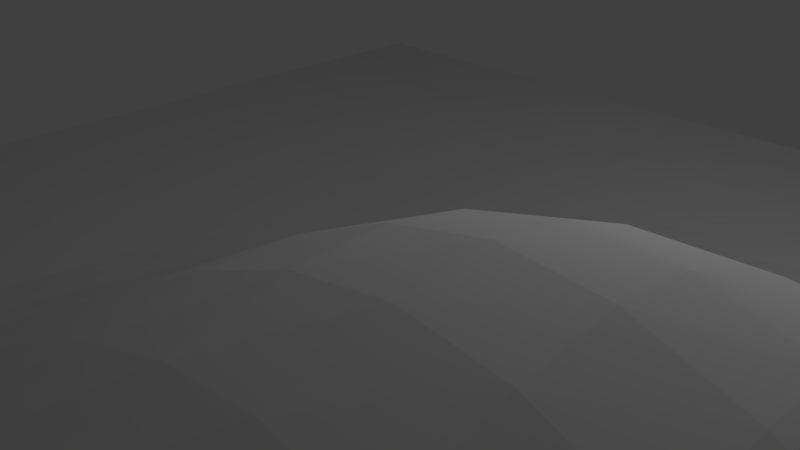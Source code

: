 # Source: landscape.blend  (saved by Blender 2.76.0; exported with 4.5.12 LTS)
import bpy
from mathutils import Matrix  # noqa: F401  (used for matrix-valued properties, if any)

bpy.ops.wm.read_factory_settings(use_empty=True)
scene = bpy.context.scene
scene.name = 'Scene'

# ---- collections
col_collection_1 = bpy.data.collections.new('Collection 1'); scene.collection.children.link(col_collection_1)

# ---- world
world_world = bpy.data.worlds.new('World'); scene.world = world_world
world_world.color = (0.05088, 0.05088, 0.05088)
world_world.use_sun_shadow = False
world_world.sun_shadow_jitter_overblur = 0.0
world_world.cycles.sampling_method = 'MANUAL'
world_world.cycles.sample_map_resolution = 256

# ---- cameras
cam_camera = bpy.data.cameras.new('Camera')
cam_camera.clip_end = 100.0
cam_camera.lens = 35.0
cam_camera.sensor_width = 32.0
cam_camera.sensor_height = 18.0
cam_camera.ortho_scale = 7.314
cam_camera.dof.focus_distance = 0.0
cam_camera.dof.aperture_fstop = 128.0

# ---- lights
light_lamp = bpy.data.lights.new('Lamp', 'POINT')
light_lamp.transmission_factor = 0.0
light_lamp.cutoff_distance = 30.0
light_lamp.energy = 100.0
light_lamp.shadow_buffer_clip_start = 1.001
light_lamp.shadow_soft_size = 0.1
light_lamp.shadow_maximum_resolution = 0.006
light_lamp.use_absolute_resolution = True
light_lamp.cycles.use_multiple_importance_sampling = False

# ---- meshes
me_plane = bpy.data.meshes.new('Plane')
me_plane.from_pydata([(-1.0, -1.0, 0.0), (1.0, -1.0, 0.0), (-0.9836, 0.9433, -0.1486), (1.0, 1.0, 0.0), (-0.9813, -0.05754, -0.1477), (0.002148, -1.0, 0.002693), (1.002, -0.0001773, 0.002693), (0.01045, 0.9711, -0.07256), (0.09369, -0.02467, 0.06567), (-0.9999, -0.5003, -0.0008142), (0.5, -1.0, 0.0), (1.0, 0.5, 0.0), (-0.4765, 0.9188, -0.2128), (-0.9698, 0.3953, -0.2743), (-0.5, -1.0, 0.0), (1.0, -0.5, 0.0), (0.5, 1.0, 0.0), (0.06551, 0.4438, -0.07298), (0.05049, -0.5042, 0.06329), (-0.427, -0.08221, -0.1413), (0.5505, -0.004167, 0.06329), (0.526, -0.5021, 0.03261), (-0.4731, -0.5051, 0.02493), (-0.4332, 0.3567, -0.3374), (0.526, 0.4979, 0.03261), (-1.0, -0.75, 0.0), (0.75, -1.0, 0.0), (1.0, 0.75, 0.0), (-0.727, 0.9204, -0.2087), (-0.9726, 0.1588, -0.2375), (-0.2489, -1.0, 0.001342), (1.001, -0.2501, 0.001342), (0.2522, 0.996, -0.00884), (0.03546, 0.6995, -0.1009), (0.07769, -0.2585, 0.09086), (-0.7052, -0.08271, -0.1853), (0.3272, -0.006826, 0.09537), (-0.993, -0.2705, -0.05209), (0.2511, -1.0, 0.001342), (1.001, 0.2499, 0.001342), (-0.2315, 0.9395, -0.1571), (-0.9738, 0.6593, -0.2376), (-0.75, -1.0, 0.0), (1.0, -0.75, 0.0), (0.75, 1.0, 0.0), (0.08805, 0.2056, -0.003144), (0.02138, -0.7518, 0.0268), (-0.1585, -0.05629, -0.03427), (0.7714, -0.001765, 0.0268), (0.5434, -0.2536, 0.05438), (0.5078, -0.7506, 0.009729), (0.2934, -0.5036, 0.05438), (0.7578, -0.5006, 0.009729), (-0.4473, -0.286, -0.03049), (-0.4922, -0.7506, 0.009729), (-0.7414, -0.5037, 0.001781), (-0.2066, -0.5038, 0.05393), (-0.4564, 0.6253, -0.3155), (-0.4216, 0.1254, -0.2629), (-0.7014, 0.3581, -0.3606), (-0.177, 0.3939, -0.2143), (0.5078, 0.7494, 0.009729), (0.5434, 0.2464, 0.05438), (0.2971, 0.4837, 0.02101), (0.7578, 0.4994, 0.009729), (0.7673, 0.2486, 0.02164), (0.319, 0.2379, 0.06707), (0.2707, 0.7368, -0.009225), (-0.1586, 0.1606, -0.1356), (-0.697, 0.1249, -0.3026), (-0.7143, 0.6277, -0.3199), (-0.2327, -0.7514, 0.02164), (-0.7496, -0.75, 0.0004632), (-0.723, -0.2852, -0.06678), (0.7504, -0.75, 0.0004632), (0.2673, -0.7514, 0.02164), (0.3172, -0.2555, 0.08418), (0.7673, -0.2514, 0.02164), (-0.1779, -0.2726, 0.03944), (-0.2057, 0.6552, -0.2232), (0.7504, 0.75, 0.0004632), (-1.0, -0.875, 0.0), (0.875, -1.0, 0.0), (1.0, 0.875, 0.0), (-0.8547, 0.9298, -0.1841), (-0.9762, 0.04901, -0.1965), (-0.1232, -1.0, 0.00231), (1.002, -0.1252, 0.00231), (0.131, 0.9856, -0.03504), (0.02137, 0.834, -0.09315), (0.08795, -0.1405, 0.08506), (-0.8446, -0.07235, -0.1753), (0.2123, -0.0132, 0.09108), (-0.9977, -0.382, -0.01793), (0.3753, -1.0, 0.0003156), (1.0, 0.375, 0.0003156), (-0.3536, 0.9268, -0.1914), (-0.9708, 0.524, -0.2647), (-0.625, -1.0, 0.0), (1.0, -0.625, 0.0), (0.625, 1.0, 0.0), (0.07836, 0.323, -0.04104), (0.03548, -0.6279, 0.04447), (-0.291, -0.07142, -0.09186), (0.6605, -0.002928, 0.04447), (0.5486, -0.129, 0.06097), (0.5163, -0.6263, 0.02044), (0.1736, -0.504, 0.06097), (0.6413, -0.5013, 0.02044), (-0.4356, -0.1834, -0.08149), (-0.4837, -0.6263, 0.02044), (-0.8727, -0.5018, -0.002024), (-0.3391, -0.5044, 0.04061), (-0.4679, 0.7703, -0.2717), (-0.4254, 0.2368, -0.3101), (-0.8368, 0.374, -0.3275), (-0.3034, 0.372, -0.2833), (0.5018, 0.8748, 0.00231), (0.5355, 0.3721, 0.04447), (0.1823, 0.4661, -0.01725), (0.6413, 0.4987, 0.02044), (-1.0, -0.625, 0.0), (0.625, -1.0, 0.0), (1.0, 0.625, 0.0), (-0.6009, 0.9165, -0.2187), (-0.9705, 0.2738, -0.2649), (-0.3747, -1.0, 0.0003156), (1.0, -0.375, 0.0003156), (0.3753, 1.0, 0.0003156), (0.05074, 0.5693, -0.09395), (0.06487, -0.3804, 0.08131), (-0.5654, -0.08628, -0.174), (0.4399, -0.005353, 0.08131), (-0.9872, -0.1632, -0.0974), (0.1268, -1.0, 0.00231), (1.002, 0.1248, 0.00231), (-0.1102, 0.955, -0.1153), (-0.9783, 0.7998, -0.1971), (-0.875, -1.0, 0.0), (1.0, -0.875, 0.0), (0.875, 1.0, 0.0), (0.09352, 0.09023, 0.03454), (0.009754, -0.8758, 0.01223), (-0.03004, -0.03976, 0.02147), (0.8848, -0.000805, 0.01223), (0.5355, -0.3779, 0.04447), (0.5018, -0.8752, 0.00231), (0.4105, -0.5029, 0.04447), (0.8768, -0.5002, 0.00231), (-0.4603, -0.3924, 0.006605), (-0.4982, -0.8752, 0.00231), (-0.6077, -0.5049, 0.01109), (-0.07636, -0.504, 0.06097), (-0.4441, 0.4865, -0.339), (-0.4221, 0.01989, -0.204), (-0.5661, 0.3514, -0.3656), (-0.05408, 0.4189, -0.1411), (0.5163, 0.6237, 0.02044), (0.5486, 0.121, 0.06097), (0.4112, 0.4947, 0.03826), (0.8768, 0.4998, 0.00231), (0.7628, 0.3739, 0.01604), (0.7703, 0.1233, 0.02545), (0.6549, 0.2475, 0.03742), (0.8822, 0.2494, 0.008964), (0.3093, 0.3602, 0.04395), (0.3253, 0.1159, 0.08569), (0.2051, 0.2243, 0.04211), (0.4314, 0.245, 0.06972), (0.2595, 0.8662, -0.01264), (0.2837, 0.6092, 0.002342), (0.1534, 0.7203, -0.04812), (0.3884, 0.747, 0.01095), (-0.1659, 0.2742, -0.1814), (-0.156, 0.05113, -0.08417), (-0.2882, 0.14, -0.2054), (-0.03311, 0.1835, -0.06479), (-0.6976, 0.2371, -0.3427), (-0.6996, 0.01912, -0.2477), (-0.8359, 0.139, -0.2805), (-0.5582, 0.1198, -0.2973), (-0.7203, 0.7723, -0.2692), (-0.7075, 0.4888, -0.3522), (-0.8434, 0.6408, -0.2862), (-0.5849, 0.622, -0.3307), (-0.2201, -0.6275, 0.03742), (-0.2428, -0.8756, 0.008964), (-0.3622, -0.7511, 0.01604), (-0.1047, -0.7517, 0.02545), (-0.7468, -0.6253, 0.004024), (-0.75, -0.875, 0.0), (-0.875, -0.75, 0.0), (-0.6218, -0.7503, 0.004024), (-0.7133, -0.1833, -0.1228), (-0.7329, -0.3911, -0.02333), (-0.8597, -0.2789, -0.0652), (-0.585, -0.2877, -0.055), (0.7532, -0.6253, 0.004024), (0.75, -0.875, 0.0), (0.6282, -0.7503, 0.004024), (0.875, -0.75, 0.0), (0.2799, -0.6275, 0.03742), (0.2572, -0.8756, 0.008964), (0.1453, -0.7517, 0.02545), (0.3878, -0.7511, 0.01604), (0.3245, -0.1311, 0.09333), (0.3063, -0.3796, 0.0706), (0.1995, -0.2561, 0.09333), (0.4313, -0.2546, 0.0706), (0.7703, -0.1267, 0.02545), (0.7628, -0.3761, 0.01604), (0.6549, -0.2525, 0.03742), (0.8822, -0.2506, 0.008964), (-0.1662, -0.1636, 0.008295), (-0.1921, -0.3853, 0.05585), (-0.3112, -0.2804, 0.003064), (-0.04809, -0.2646, 0.07111), (-0.22, 0.7955, -0.198), (-0.1908, 0.5209, -0.229), (-0.3299, 0.637, -0.2773), (-0.08407, 0.677, -0.1616), (0.75, 0.875, 0.0), (0.7532, 0.6247, 0.004024), (0.6282, 0.7497, 0.004024), (0.875, 0.75, 0.0), (0.8752, 0.625, 0.0001965), (0.6341, 0.6243, 0.01136), (0.6252, 0.875, 0.0001965), (-0.06864, 0.5449, -0.16), (-0.3159, 0.5004, -0.2919), (-0.3432, 0.78, -0.2423), (-0.06192, -0.3817, 0.07455), (-0.3251, -0.3894, 0.03114), (-0.2994, -0.1751, -0.03937), (0.8795, -0.3754, 0.005636), (0.6486, -0.377, 0.02962), (0.659, -0.1278, 0.04264), (0.4218, -0.3789, 0.05872), (0.1876, -0.3802, 0.07852), (0.208, -0.1334, 0.09932), (0.3795, -0.8754, 0.005636), (0.1341, -0.8757, 0.01136), (0.159, -0.6278, 0.04264), (0.875, -0.875, 0.0), (0.6252, -0.875, 0.0001965), (0.6341, -0.6257, 0.01136), (-0.5967, -0.3931, -0.0126), (-0.8672, -0.387, -0.02474), (-0.8517, -0.1749, -0.1175), (-0.6248, -0.875, 0.0001965), (-0.875, -0.875, 0.0), (-0.8748, -0.625, 0.0001965), (-0.1159, -0.8757, 0.01136), (-0.3705, -0.8754, 0.005636), (-0.3514, -0.627, 0.02962), (-0.5749, 0.4823, -0.3606), (-0.8398, 0.5038, -0.3175), (-0.8486, 0.7836, -0.2397), (-0.56, 0.01491, -0.2385), (-0.8391, 0.03142, -0.232), (-0.8352, 0.2526, -0.3142), (-0.02888, 0.07127, -0.01948), (-0.2872, 0.03289, -0.1493), (-0.2938, 0.2523, -0.2526), (0.3994, 0.6204, 0.02275), (0.1679, 0.5914, -0.03797), (0.1405, 0.8521, -0.04674), (0.4376, 0.1198, 0.07852), (0.2112, 0.1057, 0.07063), (0.1951, 0.3441, 0.01099), (0.8841, 0.1243, 0.01136), (0.659, 0.1222, 0.04264), (0.6486, 0.373, 0.02962), (0.8795, 0.3746, 0.005636), (0.4222, 0.3697, 0.05506), (0.3797, 0.8739, 0.003769), (-0.04184, 0.2988, -0.1076), (-0.5604, 0.2311, -0.3424), (-0.5938, 0.7677, -0.2811), (-0.09099, -0.6278, 0.04264), (-0.6159, -0.6257, 0.01136), (-0.5741, -0.1863, -0.1107), (0.8752, -0.625, 0.0001965), (0.3986, -0.627, 0.02962), (0.4376, -0.1302, 0.07852), (0.8841, -0.1257, 0.01136), (-0.03683, -0.1512, 0.05264), (-0.0986, 0.8143, -0.1458), (0.875, 0.875, 0.0)], [], [(288, 83, 3, 140), (287, 89, 7, 136), (286, 90, 8, 143), (285, 87, 6, 144), (284, 105, 20, 132), (283, 106, 21, 147), (282, 99, 15, 148), (281, 109, 19, 131), (280, 110, 22, 151), (279, 102, 18, 152), (278, 113, 12, 124), (277, 114, 23, 155), (276, 101, 17, 156), (275, 117, 16, 128), (274, 118, 24, 159), (273, 95, 11, 160), (272, 161, 64, 120), (271, 162, 65, 163), (270, 135, 39, 164), (269, 165, 63, 119), (268, 166, 66, 167), (267, 158, 62, 168), (266, 169, 32, 88), (265, 170, 67, 171), (264, 157, 61, 172), (263, 173, 60, 116), (262, 174, 68, 175), (261, 141, 45, 176), (260, 177, 59, 115), (259, 178, 69, 179), (258, 154, 58, 180), (257, 181, 28, 84), (256, 182, 70, 183), (255, 153, 57, 184), (254, 185, 56, 112), (253, 186, 71, 187), (252, 142, 46, 188), (251, 189, 55, 111), (250, 190, 72, 191), (249, 150, 54, 192), (248, 193, 35, 91), (247, 194, 73, 195), (246, 149, 53, 196), (245, 197, 52, 108), (244, 198, 74, 199), (243, 139, 43, 200), (242, 201, 51, 107), (241, 202, 75, 203), (240, 146, 50, 204), (239, 205, 36, 92), (238, 206, 76, 207), (237, 145, 49, 208), (236, 209, 48, 104), (235, 210, 77, 211), (234, 127, 31, 212), (233, 213, 47, 103), (232, 214, 78, 215), (231, 130, 34, 216), (230, 217, 40, 96), (229, 218, 79, 219), (228, 129, 33, 220), (227, 221, 44, 100), (226, 222, 80, 223), (225, 123, 27, 224), (222, 225, 224, 80), (64, 160, 225, 222), (160, 11, 123, 225), (157, 226, 223, 61), (24, 120, 226, 157), (120, 64, 222, 226), (117, 227, 100, 16), (61, 223, 227, 117), (223, 80, 221, 227), (218, 228, 220, 79), (60, 156, 228, 218), (156, 17, 129, 228), (153, 229, 219, 57), (23, 116, 229, 153), (116, 60, 218, 229), (113, 230, 96, 12), (57, 219, 230, 113), (219, 79, 217, 230), (214, 231, 216, 78), (56, 152, 231, 214), (152, 18, 130, 231), (149, 232, 215, 53), (22, 112, 232, 149), (112, 56, 214, 232), (109, 233, 103, 19), (53, 215, 233, 109), (215, 78, 213, 233), (210, 234, 212, 77), (52, 148, 234, 210), (148, 15, 127, 234), (145, 235, 211, 49), (21, 108, 235, 145), (108, 52, 210, 235), (105, 236, 104, 20), (49, 211, 236, 105), (211, 77, 209, 236), (206, 237, 208, 76), (51, 147, 237, 206), (147, 21, 145, 237), (130, 238, 207, 34), (18, 107, 238, 130), (107, 51, 206, 238), (90, 239, 92, 8), (34, 207, 239, 90), (207, 76, 205, 239), (202, 240, 204, 75), (38, 94, 240, 202), (94, 10, 146, 240), (142, 241, 203, 46), (5, 134, 241, 142), (134, 38, 202, 241), (102, 242, 107, 18), (46, 203, 242, 102), (203, 75, 201, 242), (198, 243, 200, 74), (26, 82, 243, 198), (82, 1, 139, 243), (146, 244, 199, 50), (10, 122, 244, 146), (122, 26, 198, 244), (106, 245, 108, 21), (50, 199, 245, 106), (199, 74, 197, 245), (194, 246, 196, 73), (55, 151, 246, 194), (151, 22, 149, 246), (93, 247, 195, 37), (9, 111, 247, 93), (111, 55, 194, 247), (133, 248, 91, 4), (37, 195, 248, 133), (195, 73, 193, 248), (190, 249, 192, 72), (42, 98, 249, 190), (98, 14, 150, 249), (81, 250, 191, 25), (0, 138, 250, 81), (138, 42, 190, 250), (121, 251, 111, 9), (25, 191, 251, 121), (191, 72, 189, 251), (186, 252, 188, 71), (30, 86, 252, 186), (86, 5, 142, 252), (150, 253, 187, 54), (14, 126, 253, 150), (126, 30, 186, 253), (110, 254, 112, 22), (54, 187, 254, 110), (187, 71, 185, 254), (182, 255, 184, 70), (59, 155, 255, 182), (155, 23, 153, 255), (97, 256, 183, 41), (13, 115, 256, 97), (115, 59, 182, 256), (137, 257, 84, 2), (41, 183, 257, 137), (183, 70, 181, 257), (178, 258, 180, 69), (35, 131, 258, 178), (131, 19, 154, 258), (85, 259, 179, 29), (4, 91, 259, 85), (91, 35, 178, 259), (125, 260, 115, 13), (29, 179, 260, 125), (179, 69, 177, 260), (174, 261, 176, 68), (47, 143, 261, 174), (143, 8, 141, 261), (154, 262, 175, 58), (19, 103, 262, 154), (103, 47, 174, 262), (114, 263, 116, 23), (58, 175, 263, 114), (175, 68, 173, 263), (170, 264, 172, 67), (63, 159, 264, 170), (159, 24, 157, 264), (129, 265, 171, 33), (17, 119, 265, 129), (119, 63, 170, 265), (89, 266, 88, 7), (33, 171, 266, 89), (171, 67, 169, 266), (166, 267, 168, 66), (36, 132, 267, 166), (132, 20, 158, 267), (141, 268, 167, 45), (8, 92, 268, 141), (92, 36, 166, 268), (101, 269, 119, 17), (45, 167, 269, 101), (167, 66, 165, 269), (162, 270, 164, 65), (48, 144, 270, 162), (144, 6, 135, 270), (158, 271, 163, 62), (20, 104, 271, 158), (104, 48, 162, 271), (118, 272, 120, 24), (62, 163, 272, 118), (163, 65, 161, 272), (161, 273, 160, 64), (65, 164, 273, 161), (164, 39, 95, 273), (165, 274, 159, 63), (66, 168, 274, 165), (168, 62, 118, 274), (169, 275, 128, 32), (67, 172, 275, 169), (172, 61, 117, 275), (173, 276, 156, 60), (68, 176, 276, 173), (176, 45, 101, 276), (177, 277, 155, 59), (69, 180, 277, 177), (180, 58, 114, 277), (181, 278, 124, 28), (70, 184, 278, 181), (184, 57, 113, 278), (185, 279, 152, 56), (71, 188, 279, 185), (188, 46, 102, 279), (189, 280, 151, 55), (72, 192, 280, 189), (192, 54, 110, 280), (193, 281, 131, 35), (73, 196, 281, 193), (196, 53, 109, 281), (197, 282, 148, 52), (74, 200, 282, 197), (200, 43, 99, 282), (201, 283, 147, 51), (75, 204, 283, 201), (204, 50, 106, 283), (205, 284, 132, 36), (76, 208, 284, 205), (208, 49, 105, 284), (209, 285, 144, 48), (77, 212, 285, 209), (212, 31, 87, 285), (213, 286, 143, 47), (78, 216, 286, 213), (216, 34, 90, 286), (217, 287, 136, 40), (79, 220, 287, 217), (220, 33, 89, 287), (221, 288, 140, 44), (80, 224, 288, 221), (224, 27, 83, 288)])
me_plane.use_remesh_preserve_volume = False
me_plane.use_remesh_preserve_attributes = False
me_plane.use_mirror_vertex_groups = False
me_plane.update()

# ---- objects
ob_plane = bpy.data.objects.new('Plane', me_plane)
ob_lamp = bpy.data.objects.new('Lamp', light_lamp)
ob_camera = bpy.data.objects.new('Camera', cam_camera)

# ---- transforms, parenting, visibility, modifiers, constraints
ob_plane.location = (0.0, 0.0, 0.0)
ob_plane.scale = (-7.385, -7.385, -7.385)
ob_plane.lineart.crease_threshold = 0.0
ob_lamp.location = (4.076, 1.005, 5.904)
ob_lamp.rotation_euler = (0.6503, 0.05522, 1.866)
ob_lamp.lock_rotations_4d = False
ob_lamp.empty_display_type = 'ARROWS'
ob_lamp.color = (0.0, 0.0, 0.0, 0.0)
ob_lamp.lineart.crease_threshold = 0.0
ob_camera.location = (7.481, -6.508, 5.344)
ob_camera.rotation_euler = (1.109, 0.01082, 0.8149)
ob_camera.lock_rotations_4d = False
ob_camera.empty_display_type = 'ARROWS'
ob_camera.color = (0.0, 0.0, 0.0, 0.0)
ob_camera.display_type = 'WIRE'
ob_camera.lineart.crease_threshold = 0.0

# ---- collection membership
col_collection_1.objects.link(ob_plane)
col_collection_1.objects.link(ob_lamp)
col_collection_1.objects.link(ob_camera)

# ---- scene / render settings (as saved in the file)
scene.camera = ob_camera
scene.frame_start = 1; scene.frame_end = 250; scene.frame_set(1)
scene.render.engine = 'BLENDER_EEVEE_NEXT'
scene.render.resolution_percentage = 50
scene.render.dither_intensity = 0.0
scene.cycles.use_denoising = False
scene.cycles.samples = 10
scene.cycles.sampling_pattern = 'TABULATED_SOBOL'
scene.cycles.light_sampling_threshold = 0.0
scene.cycles.use_adaptive_sampling = False
scene.cycles.use_light_tree = False
scene.cycles.blur_glossy = 0.0
scene.cycles.pixel_filter_type = 'GAUSSIAN'
scene.cycles.sample_clamp_indirect = 0.0
scene.view_settings.view_transform = 'Standard'
bpy.context.view_layer.update()

